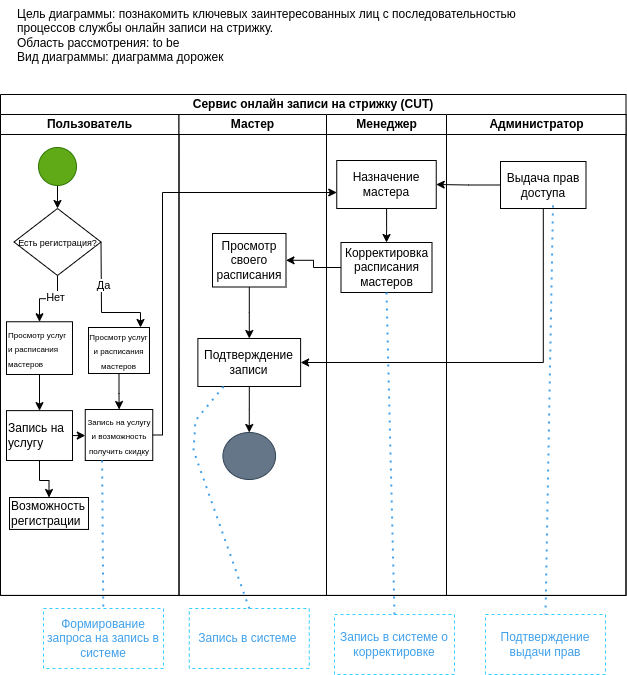

The diagram above was exported from draw.io. Its source (the exported page's mxGraphModel, read from the mxfile embedded in the PNG):
<mxGraphModel dx="1042" dy="1749" grid="0" gridSize="10" guides="1" tooltips="1" connect="1" arrows="1" fold="1" page="1" pageScale="1" pageWidth="827" pageHeight="1169" math="0" shadow="0">
  <root>
    <mxCell id="0" />
    <mxCell id="1" parent="0" />
    <mxCell id="L-KgEAtPnN2R_9LjffQc-5" value="Сервис онлайн записи на стрижку (CUT)" style="swimlane;html=1;childLayout=stackLayout;resizeParent=1;resizeParentMax=0;startSize=20;whiteSpace=wrap;" parent="1" vertex="1">
      <mxGeometry x="80" y="58" width="625.5" height="500.94" as="geometry" />
    </mxCell>
    <mxCell id="L-KgEAtPnN2R_9LjffQc-6" value="Пользователь" style="swimlane;html=1;startSize=20;" parent="L-KgEAtPnN2R_9LjffQc-5" vertex="1">
      <mxGeometry y="20" width="178.5" height="480.94" as="geometry" />
    </mxCell>
    <mxCell id="7PduMGr7_OpeK0zzjgxx-5" value="" style="edgeStyle=orthogonalEdgeStyle;rounded=0;orthogonalLoop=1;jettySize=auto;html=1;" parent="L-KgEAtPnN2R_9LjffQc-6" source="7PduMGr7_OpeK0zzjgxx-1" target="7PduMGr7_OpeK0zzjgxx-4" edge="1">
      <mxGeometry relative="1" as="geometry" />
    </mxCell>
    <mxCell id="7PduMGr7_OpeK0zzjgxx-1" value="" style="ellipse;whiteSpace=wrap;html=1;aspect=fixed;fillColor=#60a917;strokeColor=#2D7600;fontColor=#ffffff;" parent="L-KgEAtPnN2R_9LjffQc-6" vertex="1">
      <mxGeometry x="38" y="33" width="38" height="38" as="geometry" />
    </mxCell>
    <mxCell id="7PduMGr7_OpeK0zzjgxx-7" value="" style="edgeStyle=orthogonalEdgeStyle;rounded=0;orthogonalLoop=1;jettySize=auto;html=1;" parent="L-KgEAtPnN2R_9LjffQc-6" source="7PduMGr7_OpeK0zzjgxx-4" target="7PduMGr7_OpeK0zzjgxx-6" edge="1">
      <mxGeometry relative="1" as="geometry" />
    </mxCell>
    <mxCell id="7PduMGr7_OpeK0zzjgxx-8" value="Нет" style="edgeLabel;html=1;align=center;verticalAlign=middle;resizable=0;points=[];" parent="7PduMGr7_OpeK0zzjgxx-7" vertex="1" connectable="0">
      <mxGeometry x="-0.2018" y="-2" relative="1" as="geometry">
        <mxPoint as="offset" />
      </mxGeometry>
    </mxCell>
    <mxCell id="7PduMGr7_OpeK0zzjgxx-4" value="&lt;font style=&quot;font-size: 9px;&quot;&gt;Есть регистрация?&lt;/font&gt;" style="rhombus;whiteSpace=wrap;html=1;" parent="L-KgEAtPnN2R_9LjffQc-6" vertex="1">
      <mxGeometry x="13.5" y="94" width="87" height="67" as="geometry" />
    </mxCell>
    <mxCell id="PZdY-EpFu5BuYjxz9_1k-10" value="" style="edgeStyle=orthogonalEdgeStyle;rounded=0;orthogonalLoop=1;jettySize=auto;html=1;" edge="1" parent="L-KgEAtPnN2R_9LjffQc-6" source="7PduMGr7_OpeK0zzjgxx-6" target="PZdY-EpFu5BuYjxz9_1k-9">
      <mxGeometry relative="1" as="geometry" />
    </mxCell>
    <mxCell id="7PduMGr7_OpeK0zzjgxx-6" value="&lt;font style=&quot;&quot;&gt;&lt;font style=&quot;font-size: 8px;&quot;&gt;Просмотр услуг и расписания мастеров&lt;/font&gt;&lt;br&gt;&lt;/font&gt;" style="whiteSpace=wrap;html=1;align=left;" parent="L-KgEAtPnN2R_9LjffQc-6" vertex="1">
      <mxGeometry x="6" y="207.25" width="66" height="52.75" as="geometry" />
    </mxCell>
    <mxCell id="PZdY-EpFu5BuYjxz9_1k-15" value="" style="edgeStyle=orthogonalEdgeStyle;rounded=0;orthogonalLoop=1;jettySize=auto;html=1;" edge="1" parent="L-KgEAtPnN2R_9LjffQc-6" source="PZdY-EpFu5BuYjxz9_1k-9" target="PZdY-EpFu5BuYjxz9_1k-14">
      <mxGeometry relative="1" as="geometry" />
    </mxCell>
    <mxCell id="PZdY-EpFu5BuYjxz9_1k-29" style="edgeStyle=orthogonalEdgeStyle;rounded=0;orthogonalLoop=1;jettySize=auto;html=1;exitX=1;exitY=0.5;exitDx=0;exitDy=0;entryX=0;entryY=0.5;entryDx=0;entryDy=0;" edge="1" parent="L-KgEAtPnN2R_9LjffQc-6" source="PZdY-EpFu5BuYjxz9_1k-9" target="PZdY-EpFu5BuYjxz9_1k-12">
      <mxGeometry relative="1" as="geometry" />
    </mxCell>
    <mxCell id="PZdY-EpFu5BuYjxz9_1k-9" value="Запись на услугу" style="whiteSpace=wrap;html=1;align=left;" vertex="1" parent="L-KgEAtPnN2R_9LjffQc-6">
      <mxGeometry x="6" y="296.12" width="66" height="49.88" as="geometry" />
    </mxCell>
    <mxCell id="PZdY-EpFu5BuYjxz9_1k-13" value="" style="edgeStyle=orthogonalEdgeStyle;rounded=0;orthogonalLoop=1;jettySize=auto;html=1;" edge="1" parent="L-KgEAtPnN2R_9LjffQc-6" source="7PduMGr7_OpeK0zzjgxx-9" target="PZdY-EpFu5BuYjxz9_1k-12">
      <mxGeometry relative="1" as="geometry" />
    </mxCell>
    <mxCell id="7PduMGr7_OpeK0zzjgxx-9" value="&lt;span style=&quot;font-size: 8px; text-align: left;&quot;&gt;Просмотр услуг и расписания мастеров&lt;/span&gt;" style="whiteSpace=wrap;html=1;" parent="L-KgEAtPnN2R_9LjffQc-6" vertex="1">
      <mxGeometry x="88" y="213" width="61" height="46" as="geometry" />
    </mxCell>
    <mxCell id="7PduMGr7_OpeK0zzjgxx-10" value="" style="edgeStyle=orthogonalEdgeStyle;rounded=0;orthogonalLoop=1;jettySize=auto;html=1;" parent="L-KgEAtPnN2R_9LjffQc-6" source="7PduMGr7_OpeK0zzjgxx-4" target="7PduMGr7_OpeK0zzjgxx-9" edge="1">
      <mxGeometry relative="1" as="geometry">
        <Array as="points">
          <mxPoint x="101" y="128" />
          <mxPoint x="101" y="198" />
          <mxPoint x="140" y="198" />
        </Array>
      </mxGeometry>
    </mxCell>
    <mxCell id="7PduMGr7_OpeK0zzjgxx-11" value="Да" style="edgeLabel;html=1;align=center;verticalAlign=middle;resizable=0;points=[];" parent="7PduMGr7_OpeK0zzjgxx-10" vertex="1" connectable="0">
      <mxGeometry x="-0.3065" y="1" relative="1" as="geometry">
        <mxPoint as="offset" />
      </mxGeometry>
    </mxCell>
    <mxCell id="PZdY-EpFu5BuYjxz9_1k-12" value="&lt;font style=&quot;font-size: 8px;&quot;&gt;Запись на услугу и возможность получить скидку&lt;/font&gt;" style="whiteSpace=wrap;html=1;" vertex="1" parent="L-KgEAtPnN2R_9LjffQc-6">
      <mxGeometry x="84.75" y="295" width="67.5" height="51" as="geometry" />
    </mxCell>
    <mxCell id="PZdY-EpFu5BuYjxz9_1k-14" value="Возможность регистрации" style="whiteSpace=wrap;html=1;align=left;" vertex="1" parent="L-KgEAtPnN2R_9LjffQc-6">
      <mxGeometry x="9" y="383" width="79" height="31.94" as="geometry" />
    </mxCell>
    <mxCell id="L-KgEAtPnN2R_9LjffQc-7" value="Мастер" style="swimlane;html=1;startSize=20;" parent="L-KgEAtPnN2R_9LjffQc-5" vertex="1">
      <mxGeometry x="178.5" y="20" width="147.5" height="480.94" as="geometry" />
    </mxCell>
    <mxCell id="PZdY-EpFu5BuYjxz9_1k-23" value="" style="edgeStyle=orthogonalEdgeStyle;rounded=0;orthogonalLoop=1;jettySize=auto;html=1;" edge="1" parent="L-KgEAtPnN2R_9LjffQc-7" source="PZdY-EpFu5BuYjxz9_1k-20" target="PZdY-EpFu5BuYjxz9_1k-22">
      <mxGeometry relative="1" as="geometry" />
    </mxCell>
    <mxCell id="PZdY-EpFu5BuYjxz9_1k-20" value="Просмотр своего расписания" style="whiteSpace=wrap;html=1;" vertex="1" parent="L-KgEAtPnN2R_9LjffQc-7">
      <mxGeometry x="33.5" y="119" width="73.5" height="53.5" as="geometry" />
    </mxCell>
    <mxCell id="PZdY-EpFu5BuYjxz9_1k-31" value="" style="edgeStyle=orthogonalEdgeStyle;rounded=0;orthogonalLoop=1;jettySize=auto;html=1;" edge="1" parent="L-KgEAtPnN2R_9LjffQc-7" source="PZdY-EpFu5BuYjxz9_1k-22" target="PZdY-EpFu5BuYjxz9_1k-30">
      <mxGeometry relative="1" as="geometry" />
    </mxCell>
    <mxCell id="PZdY-EpFu5BuYjxz9_1k-22" value="Подтверждение записи" style="whiteSpace=wrap;html=1;" vertex="1" parent="L-KgEAtPnN2R_9LjffQc-7">
      <mxGeometry x="18.869999999999997" y="224" width="102.75" height="48" as="geometry" />
    </mxCell>
    <mxCell id="PZdY-EpFu5BuYjxz9_1k-30" value="" style="ellipse;whiteSpace=wrap;html=1;fillColor=#647687;fontColor=#ffffff;strokeColor=#314354;" vertex="1" parent="L-KgEAtPnN2R_9LjffQc-7">
      <mxGeometry x="43.93" y="318" width="52.63" height="47" as="geometry" />
    </mxCell>
    <mxCell id="L-KgEAtPnN2R_9LjffQc-8" value="Менеджер" style="swimlane;html=1;startSize=20;" parent="L-KgEAtPnN2R_9LjffQc-5" vertex="1">
      <mxGeometry x="326" y="20" width="120" height="480.94" as="geometry" />
    </mxCell>
    <mxCell id="PZdY-EpFu5BuYjxz9_1k-19" value="" style="edgeStyle=orthogonalEdgeStyle;rounded=0;orthogonalLoop=1;jettySize=auto;html=1;" edge="1" parent="L-KgEAtPnN2R_9LjffQc-8" source="PZdY-EpFu5BuYjxz9_1k-16" target="PZdY-EpFu5BuYjxz9_1k-18">
      <mxGeometry relative="1" as="geometry" />
    </mxCell>
    <mxCell id="PZdY-EpFu5BuYjxz9_1k-16" value="Назначение мастера" style="whiteSpace=wrap;html=1;" vertex="1" parent="L-KgEAtPnN2R_9LjffQc-8">
      <mxGeometry x="10.25" y="46" width="99.5" height="48" as="geometry" />
    </mxCell>
    <mxCell id="PZdY-EpFu5BuYjxz9_1k-18" value="Корректировка расписания мастеров" style="whiteSpace=wrap;html=1;" vertex="1" parent="L-KgEAtPnN2R_9LjffQc-8">
      <mxGeometry x="14.5" y="128" width="91" height="50" as="geometry" />
    </mxCell>
    <mxCell id="L-KgEAtPnN2R_9LjffQc-10" value="Администратор" style="swimlane;html=1;startSize=20;" parent="L-KgEAtPnN2R_9LjffQc-5" vertex="1">
      <mxGeometry x="446" y="20" width="179.5" height="480.94" as="geometry" />
    </mxCell>
    <mxCell id="PZdY-EpFu5BuYjxz9_1k-24" value="Выдача прав доступа" style="whiteSpace=wrap;html=1;" vertex="1" parent="L-KgEAtPnN2R_9LjffQc-10">
      <mxGeometry x="54" y="47" width="85.5" height="47" as="geometry" />
    </mxCell>
    <mxCell id="PZdY-EpFu5BuYjxz9_1k-17" value="" style="edgeStyle=orthogonalEdgeStyle;rounded=0;orthogonalLoop=1;jettySize=auto;html=1;" edge="1" parent="L-KgEAtPnN2R_9LjffQc-5" source="PZdY-EpFu5BuYjxz9_1k-12" target="PZdY-EpFu5BuYjxz9_1k-16">
      <mxGeometry relative="1" as="geometry">
        <Array as="points">
          <mxPoint x="162" y="340" />
          <mxPoint x="162" y="98" />
        </Array>
      </mxGeometry>
    </mxCell>
    <mxCell id="PZdY-EpFu5BuYjxz9_1k-21" value="" style="edgeStyle=orthogonalEdgeStyle;rounded=0;orthogonalLoop=1;jettySize=auto;html=1;" edge="1" parent="L-KgEAtPnN2R_9LjffQc-5" source="PZdY-EpFu5BuYjxz9_1k-18" target="PZdY-EpFu5BuYjxz9_1k-20">
      <mxGeometry relative="1" as="geometry" />
    </mxCell>
    <mxCell id="PZdY-EpFu5BuYjxz9_1k-26" style="edgeStyle=orthogonalEdgeStyle;rounded=0;orthogonalLoop=1;jettySize=auto;html=1;exitX=0;exitY=0.5;exitDx=0;exitDy=0;entryX=1;entryY=0.5;entryDx=0;entryDy=0;" edge="1" parent="L-KgEAtPnN2R_9LjffQc-5" source="PZdY-EpFu5BuYjxz9_1k-24" target="PZdY-EpFu5BuYjxz9_1k-16">
      <mxGeometry relative="1" as="geometry" />
    </mxCell>
    <mxCell id="PZdY-EpFu5BuYjxz9_1k-27" style="edgeStyle=orthogonalEdgeStyle;rounded=0;orthogonalLoop=1;jettySize=auto;html=1;entryX=1;entryY=0.5;entryDx=0;entryDy=0;" edge="1" parent="L-KgEAtPnN2R_9LjffQc-5" source="PZdY-EpFu5BuYjxz9_1k-24" target="PZdY-EpFu5BuYjxz9_1k-22">
      <mxGeometry relative="1" as="geometry">
        <mxPoint x="517.2068965517242" y="317.1724137931035" as="targetPoint" />
        <Array as="points">
          <mxPoint x="543" y="268" />
        </Array>
      </mxGeometry>
    </mxCell>
    <mxCell id="L-KgEAtPnN2R_9LjffQc-11" value="Цель диаграммы: познакомить ключевых заинтересованных лиц с последовательностью&lt;br&gt;процессов службы онлайн записи на стрижку.&lt;br&gt;Область рассмотрения: to be&lt;br&gt;Вид диаграммы: диаграмма дорожек" style="text;html=1;align=left;verticalAlign=middle;resizable=0;points=[];autosize=1;strokeColor=none;fillColor=none;" parent="1" vertex="1">
      <mxGeometry x="95" y="-36" width="517" height="70" as="geometry" />
    </mxCell>
    <mxCell id="PZdY-EpFu5BuYjxz9_1k-32" value="" style="endArrow=none;dashed=1;html=1;dashPattern=1 3;strokeWidth=2;rounded=0;exitX=0.25;exitY=1;exitDx=0;exitDy=0;strokeColor=#3FA0EB;" edge="1" parent="1" source="PZdY-EpFu5BuYjxz9_1k-12" target="PZdY-EpFu5BuYjxz9_1k-33">
      <mxGeometry width="50" height="50" relative="1" as="geometry">
        <mxPoint x="370" y="428" as="sourcePoint" />
        <mxPoint x="182" y="590" as="targetPoint" />
      </mxGeometry>
    </mxCell>
    <mxCell id="PZdY-EpFu5BuYjxz9_1k-33" value="&lt;font style=&quot;color: rgb(63, 160, 235);&quot;&gt;Формирование запроса на запись в системе&lt;/font&gt;" style="rounded=0;whiteSpace=wrap;html=1;dashed=1;strokeColor=#31CFFF;" vertex="1" parent="1">
      <mxGeometry x="123" y="572" width="120" height="60" as="geometry" />
    </mxCell>
    <mxCell id="PZdY-EpFu5BuYjxz9_1k-35" value="&lt;font color=&quot;#3fa0eb&quot;&gt;Запись в системе о корректировке&lt;/font&gt;" style="rounded=0;whiteSpace=wrap;html=1;dashed=1;strokeColor=#31CFFF;" vertex="1" parent="1">
      <mxGeometry x="414" y="578" width="120" height="60" as="geometry" />
    </mxCell>
    <mxCell id="PZdY-EpFu5BuYjxz9_1k-36" value="&lt;font color=&quot;#3fa0eb&quot;&gt;Подтверждение выдачи прав&lt;/font&gt;" style="rounded=0;whiteSpace=wrap;html=1;dashed=1;strokeColor=#31CFFF;" vertex="1" parent="1">
      <mxGeometry x="565" y="578" width="120" height="60" as="geometry" />
    </mxCell>
    <mxCell id="PZdY-EpFu5BuYjxz9_1k-37" value="&lt;font color=&quot;#3fa0eb&quot;&gt;Запись в системе&amp;nbsp;&lt;/font&gt;" style="rounded=0;whiteSpace=wrap;html=1;dashed=1;strokeColor=#31CFFF;" vertex="1" parent="1">
      <mxGeometry x="268.75" y="572" width="120" height="60" as="geometry" />
    </mxCell>
    <mxCell id="PZdY-EpFu5BuYjxz9_1k-34" value="" style="endArrow=none;dashed=1;html=1;dashPattern=1 3;strokeWidth=2;rounded=0;exitX=0.5;exitY=1;exitDx=0;exitDy=0;strokeColor=#3FA0EB;entryX=0.5;entryY=0;entryDx=0;entryDy=0;" edge="1" parent="1" source="PZdY-EpFu5BuYjxz9_1k-18" target="PZdY-EpFu5BuYjxz9_1k-35">
      <mxGeometry width="50" height="50" relative="1" as="geometry">
        <mxPoint x="465.5" y="269" as="sourcePoint" />
        <mxPoint x="463" y="574" as="targetPoint" />
      </mxGeometry>
    </mxCell>
    <mxCell id="PZdY-EpFu5BuYjxz9_1k-38" value="" style="endArrow=none;dashed=1;html=1;dashPattern=1 3;strokeWidth=2;rounded=0;exitX=0.614;exitY=0.936;exitDx=0;exitDy=0;strokeColor=#3FA0EB;entryX=0.5;entryY=0;entryDx=0;entryDy=0;exitPerimeter=0;" edge="1" parent="1" source="PZdY-EpFu5BuYjxz9_1k-24" target="PZdY-EpFu5BuYjxz9_1k-36">
      <mxGeometry width="50" height="50" relative="1" as="geometry">
        <mxPoint x="637" y="197" as="sourcePoint" />
        <mxPoint x="645" y="519" as="targetPoint" />
      </mxGeometry>
    </mxCell>
    <mxCell id="PZdY-EpFu5BuYjxz9_1k-39" value="" style="endArrow=none;dashed=1;html=1;dashPattern=1 3;strokeWidth=2;rounded=0;strokeColor=#3FA0EB;entryX=0.5;entryY=0;entryDx=0;entryDy=0;exitX=0.25;exitY=1;exitDx=0;exitDy=0;" edge="1" parent="1" source="PZdY-EpFu5BuYjxz9_1k-22" target="PZdY-EpFu5BuYjxz9_1k-37">
      <mxGeometry width="50" height="50" relative="1" as="geometry">
        <mxPoint x="301" y="356" as="sourcePoint" />
        <mxPoint x="298" y="592" as="targetPoint" />
        <Array as="points">
          <mxPoint x="275" y="384" />
          <mxPoint x="273" y="414" />
        </Array>
      </mxGeometry>
    </mxCell>
  </root>
</mxGraphModel>